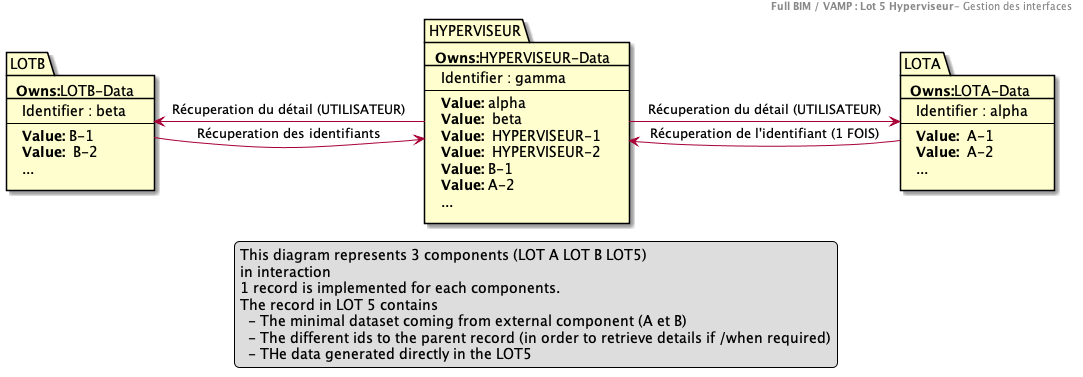

The diagram above was rendered by PlantUML. Its source (embedded in the PNG):
@startuml
header
<b>Full BIM / VAMP : Lot 5 Hyperviseur</b>- Gestion des interfaces
end header


folder  LOTA[
<b>Owns:</b>LOTA-Data
___
Identifier : alpha
---
<b>Value:</b>  A-1
<b>Value:</b>  A-2
...
]

legend
This diagram represents 3 components (LOT A LOT B LOT5)
in interaction
1 record is implemented for each components.
The record in LOT 5 contains
  - The minimal dataset coming from external component (A et B)
  - The different ids to the parent record (in order to retrieve details if /when required)
  - THe data generated directly in the LOT5
endlegend

folder HYPERVISEUR [
<b>Owns:</b>HYPERVISEUR-Data
___
Identifier : gamma
---
<b>Value:</b> alpha
<b>Value:</b>  beta
<b>Value:</b>  HYPERVISEUR-1
<b>Value:</b>  HYPERVISEUR-2
<b>Value:</b> B-1
<b>Value:</b> A-2
...
]

folder  LOTB[
<b>Owns:</b>LOTB-Data
___
Identifier : beta
---
<b>Value:</b> B-1
<b>Value:</b>  B-2
...
]

HYPERVISEUR -> LOTA:Récuperation du détail (UTILISATEUR)
LOTB -> HYPERVISEUR :Récuperation des identifiants

HYPERVISEUR <- LOTA:Récuperation de l'identifiant (1 FOIS)
LOTB <- HYPERVISEUR :Récuperation du détail (UTILISATEUR)








@enduml